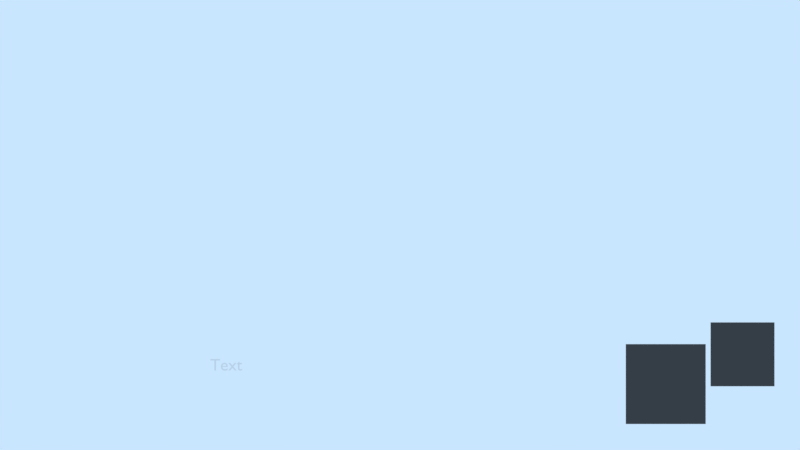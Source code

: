 # Source: Lib_Hud.blend  (saved by Blender 2.79.7; exported with 4.5.12 LTS)
import bpy
from mathutils import Matrix  # noqa: F401  (used for matrix-valued properties, if any)

bpy.ops.wm.read_factory_settings(use_empty=True)
scene = bpy.context.scene
scene.name = 'hud'

# ---- collections
col_collection_1 = bpy.data.collections.new('Collection 1'); scene.collection.children.link(col_collection_1)
col_collection_2 = bpy.data.collections.new('Collection 2'); scene.collection.children.link(col_collection_2)
col_collection_2.hide_render = True
col_collection_2.hide_viewport = True
col_collection_11 = bpy.data.collections.new('Collection 11'); scene.collection.children.link(col_collection_11)
col_collection_11.hide_render = True
col_collection_11.hide_viewport = True

# ---- materials (node trees are filled in below, after node groups)
mat_metraladora = bpy.data.materials.new('metraladora')
mat_metraladora.alpha_threshold = 0.0
mat_metraladora.use_transparent_shadow = False
mat_metraladora.diffuse_color = (0.8, 0.0, 0.03487, 1.0)
mat_metraladora.roughness = 0.5
mat_metraladora.specular_intensity = 0.0
mat_save_icon = bpy.data.materials.new('save_icon')
mat_save_icon.alpha_threshold = 0.0
mat_save_icon.use_transparent_shadow = False
mat_save_icon.roughness = 0.5
mat_save_icon.specular_intensity = 0.0
mat_material = bpy.data.materials.new('Material')
mat_material.alpha_threshold = 0.0
mat_material.use_transparent_shadow = False
mat_material.diffuse_color = (0.06071, 0.06071, 0.06071, 1.0)
mat_material.roughness = 0.5
mat_material.specular_intensity = 0.0
mat_stand = bpy.data.materials.new('stand')
mat_stand.alpha_threshold = 0.0
mat_stand.use_transparent_shadow = False
mat_stand.diffuse_color = (0.1376, 0.1376, 0.1376, 1.0)
mat_stand.roughness = 0.5
mat_stand.specular_intensity = 0.0
mat_shotgun = bpy.data.materials.new('shotgun')
mat_shotgun.alpha_threshold = 0.0
mat_shotgun.use_transparent_shadow = False
mat_shotgun.diffuse_color = (0.06594, 0.8, 0.04549, 1.0)
mat_shotgun.roughness = 0.5
mat_shotgun.specular_intensity = 0.0
mat_pistola = bpy.data.materials.new('pistola')
mat_pistola.alpha_threshold = 0.0
mat_pistola.use_transparent_shadow = False
mat_pistola.diffuse_color = (0.0272, 0.1126, 0.8, 1.0)
mat_pistola.roughness = 0.5
mat_pistola.specular_intensity = 0.0

# ---- material node trees

# ---- world
world_world = bpy.data.worlds.new('World'); scene.world = world_world
world_world.color = (0.5853, 0.7879, 1.0)
world_world.use_sun_shadow = False
world_world.sun_shadow_jitter_overblur = 0.0

# ---- cameras
cam_camera_001 = bpy.data.cameras.new('Camera.001')
cam_camera_001.type = 'ORTHO'
cam_camera_001.clip_end = 100.0
cam_camera_001.lens = 35.0
cam_camera_001.sensor_width = 32.0
cam_camera_001.sensor_height = 18.0
cam_camera_001.display_size = 2.0
cam_camera_001.dof.focus_distance = 0.0
cam_camera_001.dof.aperture_fstop = 128.0
cam_camera_001.dof.aperture_blades = 6

# ---- meshes
me_plane_003 = bpy.data.meshes.new('Plane.003')
me_plane_003.from_pydata([(0.007132, -0.09207, 0.0), (2.002, -0.09207, 0.0), (0.007132, 0.09207, 0.0), (2.002, 0.09207, 0.0)], [], [(0, 1, 3, 2)])
me_plane_003.materials.append(mat_metraladora)
me_plane_003.use_remesh_preserve_volume = False
me_plane_003.use_remesh_preserve_attributes = False
me_plane_003.use_mirror_vertex_groups = False
me_plane_003.update()
me_plane_001 = bpy.data.meshes.new('Plane.001')
me_plane_001.from_pydata([(-0.1934, -0.1934, 0.0), (0.1934, -0.1934, 0.0), (-0.1934, 0.1934, 0.0), (0.1934, 0.1934, 0.0)], [], [(0, 1, 3, 2)])
_uv = me_plane_001.uv_layers.new(name='UVMap')
_uv.uv.foreach_set('vector', [0.1536, 0.04958, 0.8464, 0.04958, 0.8464, 0.9504, 0.1536, 0.9504])
me_plane_001.materials.append(mat_save_icon)
me_plane_001.use_remesh_preserve_volume = False
me_plane_001.use_remesh_preserve_attributes = False
me_plane_001.use_mirror_vertex_groups = False
me_plane_001.update()
me_plane_002 = bpy.data.meshes.new('Plane.002')
me_plane_002.from_pydata([(-0.331, -0.331, 0.0), (0.331, -0.331, 0.0), (-0.331, 0.331, 0.0), (0.331, 0.331, 0.0)], [], [(0, 1, 3, 2)])
me_plane_002.materials.append(mat_material)
me_plane_002.use_remesh_preserve_volume = False
me_plane_002.use_remesh_preserve_attributes = False
me_plane_002.use_mirror_vertex_groups = False
me_plane_002.update()
me_va = bpy.data.meshes.new('va')
me_va.from_pydata([(-0.331, -0.331, 0.0), (0.331, -0.331, 0.0), (-0.331, 0.331, 0.0), (0.331, 0.331, 0.0)], [], [(0, 1, 3, 2)])
me_va.materials.append(mat_material)
me_va.use_remesh_preserve_volume = False
me_va.use_remesh_preserve_attributes = False
me_va.use_mirror_vertex_groups = False
me_va.update()
me_plane = bpy.data.meshes.new('Plane')
me_plane.from_pydata([(-2.086, -0.4651, 0.0), (2.086, -0.4651, 0.0), (-2.086, 0.4651, 0.0), (2.086, 0.4651, 0.0)], [], [(0, 1, 3, 2)])
me_plane.materials.append(mat_material)
me_plane.use_remesh_preserve_volume = False
me_plane.use_remesh_preserve_attributes = False
me_plane.use_mirror_vertex_groups = False
me_plane.update()
me_stand = bpy.data.meshes.new('stand')
me_stand.from_pydata([(-0.331, -0.331, 0.0), (0.331, -0.331, 0.0), (-0.331, 0.331, 0.0), (0.331, 0.331, 0.0)], [], [(0, 1, 3, 2)])
me_stand.materials.append(mat_stand)
me_stand.use_remesh_preserve_volume = False
me_stand.use_remesh_preserve_attributes = False
me_stand.use_mirror_vertex_groups = False
me_stand.update()
me_shotgun = bpy.data.meshes.new('shotgun')
me_shotgun.from_pydata([(-0.331, -0.331, 0.0), (0.331, -0.331, 0.0), (-0.331, 0.331, 0.0), (0.331, 0.331, 0.0)], [], [(0, 1, 3, 2)])
me_shotgun.materials.append(mat_shotgun)
me_shotgun.use_remesh_preserve_volume = False
me_shotgun.use_remesh_preserve_attributes = False
me_shotgun.use_mirror_vertex_groups = False
me_shotgun.update()
me_pistola = bpy.data.meshes.new('pistola')
me_pistola.from_pydata([(-0.331, -0.331, 0.0), (0.331, -0.331, 0.0), (-0.331, 0.331, 0.0), (0.331, 0.331, 0.0)], [], [(0, 1, 3, 2)])
me_pistola.materials.append(mat_pistola)
me_pistola.use_remesh_preserve_volume = False
me_pistola.use_remesh_preserve_attributes = False
me_pistola.use_mirror_vertex_groups = False
me_pistola.update()
me_metralhadora = bpy.data.meshes.new('metralhadora')
me_metralhadora.from_pydata([(-0.331, -0.331, 0.0), (0.331, -0.331, 0.0), (-0.331, 0.331, 0.0), (0.331, 0.331, 0.0)], [], [(0, 1, 3, 2)])
me_metralhadora.materials.append(mat_metraladora)
me_metralhadora.use_remesh_preserve_volume = False
me_metralhadora.use_remesh_preserve_attributes = False
me_metralhadora.use_mirror_vertex_groups = False
me_metralhadora.update()

# ---- curves / text
txt_text = bpy.data.curves.new('Text', 'FONT')
txt_text.dimensions = '2D'
txt_text.body = 'Text'
txt_text.use_path_clamp = True
txt_text.bevel_resolution = 0

# ---- objects
ob_camera = bpy.data.objects.new('Camera', cam_camera_001)
ob_lifebar = bpy.data.objects.new('lifeBar', me_plane_003)
ob_save_icon = bpy.data.objects.new('save_icon', me_plane_001)
ob_l_2 = bpy.data.objects.new('L_2', me_plane_002)
ob_l_1 = bpy.data.objects.new('L_1', me_va)
ob_plane = bpy.data.objects.new('Plane', me_plane)
ob_falas = bpy.data.objects.new('falas', txt_text)
ob_l_2_004 = bpy.data.objects.new('L_2.004', me_stand)
ob_l_2_003 = bpy.data.objects.new('L_2.003', me_shotgun)
ob_l_2_002 = bpy.data.objects.new('L_2.002', me_pistola)
ob_l_2_001 = bpy.data.objects.new('L_2.001', me_metralhadora)
ob_cube = bpy.data.objects.new('Cube', None)
ob_plane_001 = bpy.data.objects.new('Plane.001', None)

# ---- transforms, parenting, visibility, modifiers, constraints
ob_camera.location = (0.0, 0.0, 7.763)
ob_camera.lineart.crease_threshold = 0.0
ob_lifebar.parent = ob_camera
ob_lifebar.matrix_parent_inverse = Matrix(((1.0, 0.0, 0.0, -0.0), (0.0, 1.0, 0.0, -0.0), (0.0, 0.0, 1.0, -7.763), (0.0, 0.0, 0.0, 1.0)))
ob_lifebar.location = (-2.478, 1.233, 0.0)
ob_lifebar.scale = (0.0, 1.0, 1.0)
ob_lifebar.lineart.crease_threshold = 0.0
ob_save_icon.parent = ob_camera
ob_save_icon.matrix_parent_inverse = Matrix(((1.0, 0.0, 0.0, -0.0), (0.0, 1.0, 0.0, -0.0), (0.0, 0.0, 1.0, -7.763), (0.0, 0.0, 0.0, 1.0)))
ob_save_icon.location = (-2.192, -1.381, 0.0)
ob_save_icon.color = (1.0, 1.0, 1.0, 0.0)
ob_save_icon.hide_render = True
ob_save_icon.lineart.crease_threshold = 0.0
ob_l_2.parent = ob_camera
ob_l_2.matrix_parent_inverse = Matrix(((1.0, 0.0, 0.0, -0.0), (0.0, 1.0, 0.0, -0.0), (0.0, 0.0, 1.0, -7.763), (0.0, 0.0, 0.0, 1.0)))
ob_l_2.location = (2.569, -0.97, 0.0)
ob_l_2.scale = (0.7241, 0.7241, 0.7241)
ob_l_2.lineart.crease_threshold = 0.0
ob_l_1.parent = ob_camera
ob_l_1.matrix_parent_inverse = Matrix(((1.0, 0.0, 0.0, -0.0), (0.0, 1.0, 0.0, -0.0), (0.0, 0.0, 1.0, -7.763), (0.0, 0.0, 0.0, 1.0)))
ob_l_1.location = (1.993, -1.193, 0.0)
ob_l_1.scale = (0.9051, 0.9051, 0.9051)
ob_l_1.lineart.crease_threshold = 0.0
ob_plane.parent = ob_camera
ob_plane.matrix_parent_inverse = Matrix(((1.0, 0.0, 0.0, -0.0), (0.0, 1.0, 0.0, -0.0), (0.0, 0.0, 1.0, -7.763), (0.0, 0.0, 0.0, 1.0)))
ob_plane.location = (-0.003299, -1.291, -0.1428)
ob_plane.scale = (0.758, 0.758, 0.758)
ob_plane.hide_render = True
ob_plane.lineart.crease_threshold = 0.0
ob_falas.parent = ob_camera
ob_falas.matrix_parent_inverse = Matrix(((1.0, 0.0, 0.0, -0.0), (0.0, 1.0, 0.0, -0.0), (0.0, 0.0, 1.0, -7.763), (0.0, 0.0, 0.0, 1.0)))
ob_falas.location = (-1.424, -1.091, -0.01966)
ob_falas.scale = (0.1257, 0.1257, 0.1257)
ob_falas.lineart.crease_threshold = 0.0
ob_l_2_004.location = (0.4904, -0.3979, 0.0)
ob_l_2_004.scale = (0.7241, 0.7241, 0.7241)
ob_l_2_004.hide_render = True
ob_l_2_004.lineart.crease_threshold = 0.0
ob_l_2_003.location = (-1.497, -0.97, 0.0)
ob_l_2_003.scale = (0.7241, 0.7241, 0.7241)
ob_l_2_003.lineart.crease_threshold = 0.0
ob_l_2_002.location = (-0.5638, -0.97, 0.0)
ob_l_2_002.scale = (0.7241, 0.7241, 0.7241)
ob_l_2_002.lineart.crease_threshold = 0.0
ob_l_2_001.location = (0.4904, -0.97, 0.0)
ob_l_2_001.scale = (0.7241, 0.7241, 0.7241)
ob_l_2_001.lineart.crease_threshold = 0.0
ob_cube.location = (0.0, 0.0, 0.0)
ob_plane_001.location = (0.0, 0.0, 0.0)

# ---- collection membership
col_collection_1.objects.link(ob_camera)
col_collection_1.objects.link(ob_lifebar)
col_collection_1.objects.link(ob_save_icon)
col_collection_1.objects.link(ob_l_2)
col_collection_1.objects.link(ob_l_1)
col_collection_1.objects.link(ob_plane)
col_collection_1.objects.link(ob_falas)
col_collection_2.objects.link(ob_l_2_004)
col_collection_2.objects.link(ob_l_2_003)
col_collection_2.objects.link(ob_l_2_002)
col_collection_2.objects.link(ob_l_2_001)
col_collection_11.objects.link(ob_cube)
col_collection_11.objects.link(ob_plane_001)

# ---- scene / render settings (as saved in the file)
scene.camera = ob_camera
scene.frame_start = 1; scene.frame_end = 250; scene.frame_set(0)
scene.render.engine = 'BLENDER_EEVEE_NEXT'
scene.render.resolution_percentage = 50
scene.render.dither_intensity = 0.0
scene.cycles.use_denoising = False
scene.cycles.samples = 128
scene.cycles.sampling_pattern = 'TABULATED_SOBOL'
scene.cycles.use_adaptive_sampling = False
scene.cycles.use_light_tree = False
scene.view_settings.view_transform = 'Standard'
bpy.context.view_layer.update()
